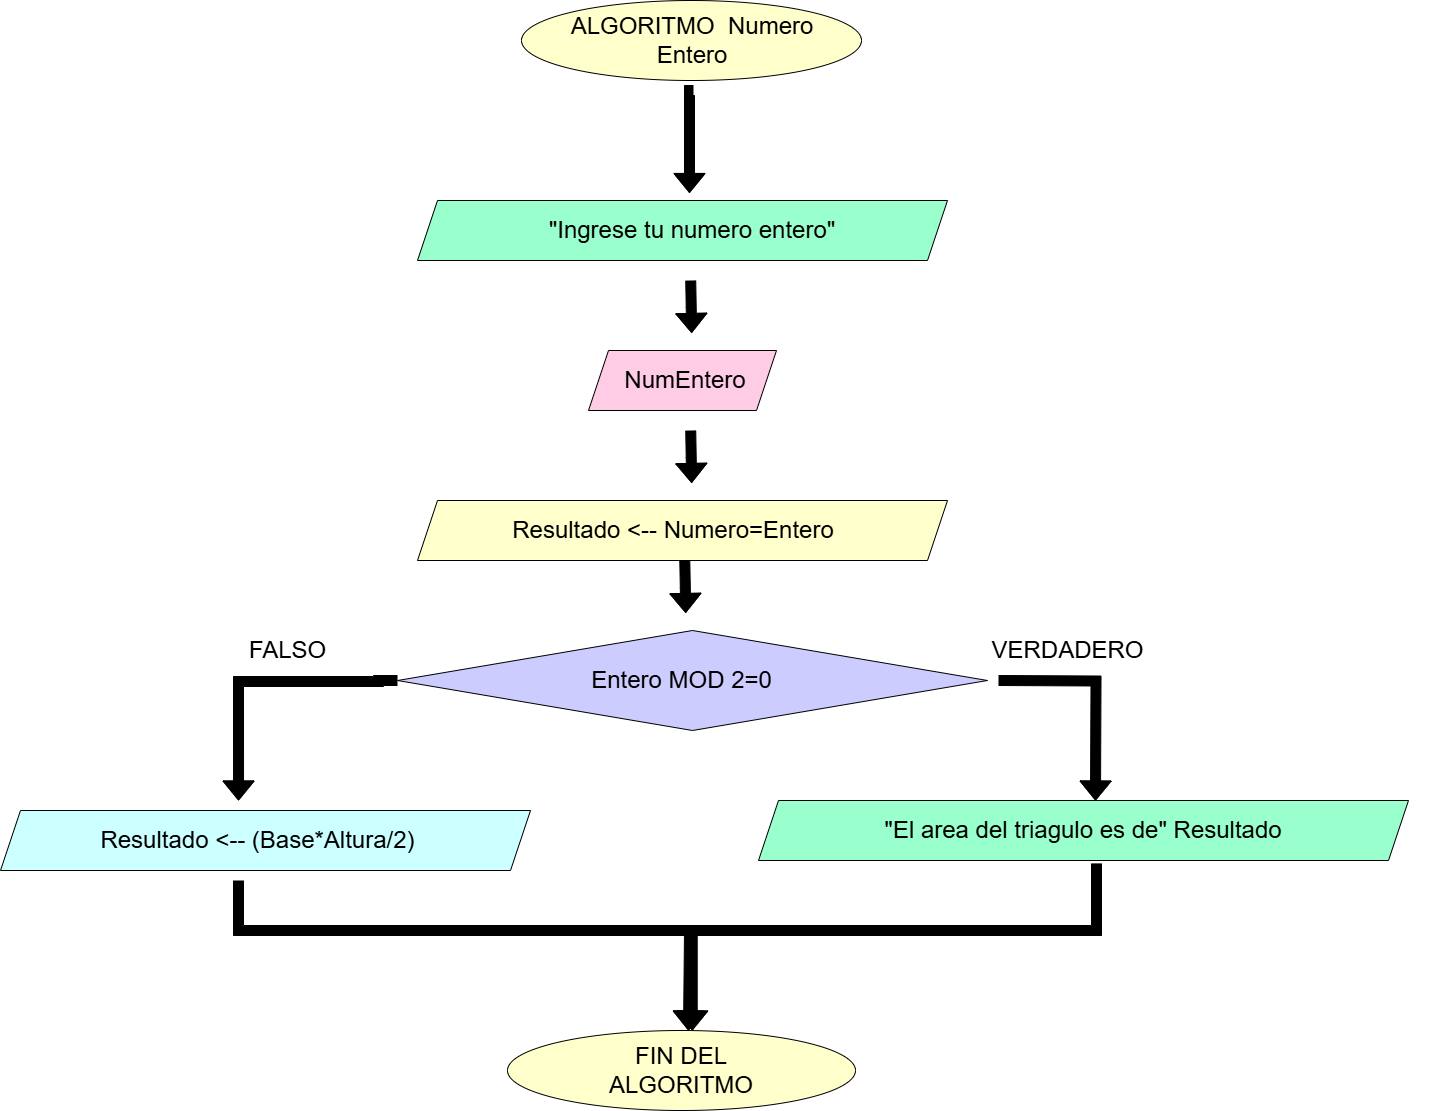

The diagram above was exported from draw.io. Its source (the exported page's mxGraphModel, read from the mxfile embedded in the PNG):
<mxGraphModel dx="2610" dy="1614" grid="1" gridSize="10" guides="1" tooltips="1" connect="1" arrows="1" fold="1" page="1" pageScale="1" pageWidth="827" pageHeight="1169" math="0" shadow="0">
  <root>
    <mxCell id="0" />
    <mxCell id="1" parent="0" />
    <mxCell id="ifw13N7sbAjDR6ziFt2J-1" value="" style="ellipse;whiteSpace=wrap;html=1;strokeColor=light-dark(#000000,#FFFFFF);fillColor=light-dark(#FFFFCC,var(--ge-dark-color, #121212));" parent="1" vertex="1">
      <mxGeometry x="253" y="40" width="340" height="80" as="geometry" />
    </mxCell>
    <mxCell id="ifw13N7sbAjDR6ziFt2J-7" value="" style="shape=parallelogram;perimeter=parallelogramPerimeter;whiteSpace=wrap;html=1;fixedSize=1;fillColor=light-dark(#99FFCC,#000000);" parent="1" vertex="1">
      <mxGeometry x="490" y="840" width="650" height="60" as="geometry" />
    </mxCell>
    <mxCell id="ifw13N7sbAjDR6ziFt2J-11" value="" style="shape=parallelogram;perimeter=parallelogramPerimeter;whiteSpace=wrap;html=1;fixedSize=1;fillColor=light-dark(#FFFFCC,#000000);" parent="1" vertex="1">
      <mxGeometry x="149" y="540" width="530" height="60" as="geometry" />
    </mxCell>
    <mxCell id="ifw13N7sbAjDR6ziFt2J-13" value="" style="ellipse;whiteSpace=wrap;html=1;fillColor=light-dark(#FFFFCC,#000000);" parent="1" vertex="1">
      <mxGeometry x="239" y="1070" width="348" height="80" as="geometry" />
    </mxCell>
    <mxCell id="ifw13N7sbAjDR6ziFt2J-14" value="&lt;font style=&quot;font-size: 24px;&quot;&gt;ALGORITMO&amp;nbsp; Numero Entero&lt;/font&gt;" style="text;html=1;align=center;verticalAlign=middle;whiteSpace=wrap;rounded=0;" parent="1" vertex="1">
      <mxGeometry x="299" y="65" width="250" height="30" as="geometry" />
    </mxCell>
    <mxCell id="ifw13N7sbAjDR6ziFt2J-17" value="&lt;span style=&quot;font-size: 24px;&quot;&gt;Resultado &amp;lt;-- Numero=Entero&lt;/span&gt;" style="text;html=1;align=center;verticalAlign=middle;whiteSpace=wrap;rounded=0;" parent="1" vertex="1">
      <mxGeometry x="140" y="554.5" width="530" height="30" as="geometry" />
    </mxCell>
    <mxCell id="ifw13N7sbAjDR6ziFt2J-19" value="&lt;span style=&quot;font-size: 24px;&quot;&gt;&quot;El area del triagulo es de&quot; Resultado&lt;/span&gt;" style="text;html=1;align=center;verticalAlign=middle;whiteSpace=wrap;rounded=0;" parent="1" vertex="1">
      <mxGeometry x="452" y="855" width="726" height="30" as="geometry" />
    </mxCell>
    <mxCell id="ifw13N7sbAjDR6ziFt2J-21" value="&lt;font style=&quot;font-size: 24px;&quot;&gt;FIN DEL ALGORITMO&lt;/font&gt;" style="text;html=1;align=center;verticalAlign=middle;whiteSpace=wrap;rounded=0;" parent="1" vertex="1">
      <mxGeometry x="298" y="1095" width="230" height="30" as="geometry" />
    </mxCell>
    <mxCell id="ifw13N7sbAjDR6ziFt2J-23" value="" style="edgeStyle=orthogonalEdgeStyle;rounded=0;orthogonalLoop=1;jettySize=auto;html=1;shape=flexArrow;fillColor=#000000;" parent="1" edge="1">
      <mxGeometry relative="1" as="geometry">
        <mxPoint x="425" y="130" as="sourcePoint" />
        <mxPoint x="420.9922222222222" y="232.44" as="targetPoint" />
        <Array as="points">
          <mxPoint x="421" y="130" />
        </Array>
      </mxGeometry>
    </mxCell>
    <mxCell id="ifw13N7sbAjDR6ziFt2J-26" value="" style="edgeStyle=orthogonalEdgeStyle;rounded=0;orthogonalLoop=1;jettySize=auto;html=1;exitX=0.518;exitY=1.032;exitDx=0;exitDy=0;exitPerimeter=0;shape=flexArrow;fillColor=#000000;" parent="1" edge="1">
      <mxGeometry relative="1" as="geometry">
        <mxPoint x="422.23" y="320" as="sourcePoint" />
        <mxPoint x="423.13222222222225" y="372.44" as="targetPoint" />
      </mxGeometry>
    </mxCell>
    <mxCell id="ifw13N7sbAjDR6ziFt2J-27" value="" style="edgeStyle=orthogonalEdgeStyle;rounded=0;orthogonalLoop=1;jettySize=auto;html=1;exitX=0.518;exitY=1.032;exitDx=0;exitDy=0;exitPerimeter=0;shape=flexArrow;fillColor=#000000;" parent="1" edge="1">
      <mxGeometry relative="1" as="geometry">
        <mxPoint x="422.23" y="470" as="sourcePoint" />
        <mxPoint x="423.13222222222225" y="522.44" as="targetPoint" />
      </mxGeometry>
    </mxCell>
    <mxCell id="ifw13N7sbAjDR6ziFt2J-29" value="" style="edgeStyle=orthogonalEdgeStyle;rounded=0;orthogonalLoop=1;jettySize=auto;html=1;exitX=0.518;exitY=1.032;exitDx=0;exitDy=0;exitPerimeter=0;shape=flexArrow;fillColor=#000000;" parent="1" edge="1">
      <mxGeometry relative="1" as="geometry">
        <mxPoint x="416.28000000000003" y="600" as="sourcePoint" />
        <mxPoint x="417.18222222222226" y="652.44" as="targetPoint" />
      </mxGeometry>
    </mxCell>
    <mxCell id="ifw13N7sbAjDR6ziFt2J-31" value="" style="edgeStyle=orthogonalEdgeStyle;rounded=0;orthogonalLoop=1;jettySize=auto;html=1;shape=flexArrow;fillColor=#000000;exitX=0;exitY=0.5;exitDx=0;exitDy=0;" parent="1" edge="1" source="BeiV8zteWLlHi6kT2oK7-15">
      <mxGeometry relative="1" as="geometry">
        <mxPoint x="60" y="710" as="sourcePoint" />
        <mxPoint x="-29.970000000000013" y="840" as="targetPoint" />
        <Array as="points">
          <mxPoint x="110" y="720" />
          <mxPoint x="-30" y="721" />
        </Array>
      </mxGeometry>
    </mxCell>
    <mxCell id="BeiV8zteWLlHi6kT2oK7-4" value="" style="shape=parallelogram;perimeter=parallelogramPerimeter;whiteSpace=wrap;html=1;fixedSize=1;fillColor=light-dark(#99FFCC,#000000);" vertex="1" parent="1">
      <mxGeometry x="149" y="240" width="530" height="60" as="geometry" />
    </mxCell>
    <mxCell id="BeiV8zteWLlHi6kT2oK7-5" value="&lt;span style=&quot;font-size: 24px;&quot;&gt;&quot;Ingrese tu numero entero&quot;&lt;/span&gt;" style="text;html=1;align=center;verticalAlign=middle;whiteSpace=wrap;rounded=0;" vertex="1" parent="1">
      <mxGeometry x="159" y="255" width="530" height="30" as="geometry" />
    </mxCell>
    <mxCell id="BeiV8zteWLlHi6kT2oK7-6" value="" style="shape=parallelogram;perimeter=parallelogramPerimeter;whiteSpace=wrap;html=1;fixedSize=1;fillColor=light-dark(#FFCCE6,var(--ge-dark-color, #121212));" vertex="1" parent="1">
      <mxGeometry x="320" y="390" width="188" height="60" as="geometry" />
    </mxCell>
    <mxCell id="BeiV8zteWLlHi6kT2oK7-7" value="&lt;font style=&quot;font-size: 24px;&quot;&gt;NumEntero&lt;/font&gt;" style="text;html=1;align=center;verticalAlign=middle;whiteSpace=wrap;rounded=0;" vertex="1" parent="1">
      <mxGeometry x="262" y="405" width="310" height="30" as="geometry" />
    </mxCell>
    <mxCell id="BeiV8zteWLlHi6kT2oK7-9" value="" style="shape=parallelogram;perimeter=parallelogramPerimeter;whiteSpace=wrap;html=1;fixedSize=1;fillColor=light-dark(#CCFFFF,#000000);" vertex="1" parent="1">
      <mxGeometry x="-268" y="850" width="530" height="60" as="geometry" />
    </mxCell>
    <mxCell id="BeiV8zteWLlHi6kT2oK7-10" value="&lt;span style=&quot;font-size: 24px;&quot;&gt;Resultado &amp;lt;-- (Base*Altura/2)&lt;/span&gt;" style="text;html=1;align=center;verticalAlign=middle;whiteSpace=wrap;rounded=0;" vertex="1" parent="1">
      <mxGeometry x="-180" y="865" width="339" height="30" as="geometry" />
    </mxCell>
    <mxCell id="BeiV8zteWLlHi6kT2oK7-15" value="" style="rhombus;whiteSpace=wrap;html=1;fillColor=light-dark(#CCCCFF,var(--ge-dark-color, #121212));" vertex="1" parent="1">
      <mxGeometry x="129" y="670" width="590" height="100" as="geometry" />
    </mxCell>
    <mxCell id="BeiV8zteWLlHi6kT2oK7-16" value="&lt;span style=&quot;font-size: 24px;&quot;&gt;Entero MOD 2=0&lt;/span&gt;" style="text;html=1;align=center;verticalAlign=middle;whiteSpace=wrap;rounded=0;" vertex="1" parent="1">
      <mxGeometry x="243.5" y="705" width="339" height="30" as="geometry" />
    </mxCell>
    <mxCell id="BeiV8zteWLlHi6kT2oK7-17" value="" style="edgeStyle=orthogonalEdgeStyle;rounded=0;orthogonalLoop=1;jettySize=auto;html=1;shape=flexArrow;fillColor=#000000;" edge="1" parent="1">
      <mxGeometry relative="1" as="geometry">
        <mxPoint x="-30" y="920" as="sourcePoint" />
        <mxPoint x="423.7" y="1070" as="targetPoint" />
        <Array as="points">
          <mxPoint x="-30" y="970" />
          <mxPoint x="424" y="970" />
        </Array>
      </mxGeometry>
    </mxCell>
    <mxCell id="BeiV8zteWLlHi6kT2oK7-18" value="" style="edgeStyle=orthogonalEdgeStyle;rounded=0;orthogonalLoop=1;jettySize=auto;html=1;shape=flexArrow;fillColor=#000000;" edge="1" parent="1">
      <mxGeometry relative="1" as="geometry">
        <mxPoint x="730" y="720" as="sourcePoint" />
        <mxPoint x="827" y="840" as="targetPoint" />
      </mxGeometry>
    </mxCell>
    <mxCell id="BeiV8zteWLlHi6kT2oK7-19" value="" style="edgeStyle=orthogonalEdgeStyle;rounded=0;orthogonalLoop=1;jettySize=auto;html=1;shape=flexArrow;fillColor=#000000;exitX=0.52;exitY=1.048;exitDx=0;exitDy=0;exitPerimeter=0;" edge="1" parent="1" source="ifw13N7sbAjDR6ziFt2J-7">
      <mxGeometry relative="1" as="geometry">
        <mxPoint x="828" y="970" as="sourcePoint" />
        <mxPoint x="420" y="1070" as="targetPoint" />
        <Array as="points">
          <mxPoint x="828" y="970" />
          <mxPoint x="421" y="970" />
        </Array>
      </mxGeometry>
    </mxCell>
    <mxCell id="BeiV8zteWLlHi6kT2oK7-22" value="&lt;span style=&quot;font-size: 24px;&quot;&gt;VERDADERO&lt;/span&gt;" style="text;html=1;align=center;verticalAlign=middle;whiteSpace=wrap;rounded=0;" vertex="1" parent="1">
      <mxGeometry x="630" y="675" width="339" height="30" as="geometry" />
    </mxCell>
    <mxCell id="BeiV8zteWLlHi6kT2oK7-23" value="&lt;span style=&quot;font-size: 24px;&quot;&gt;FALSO&lt;/span&gt;" style="text;html=1;align=center;verticalAlign=middle;whiteSpace=wrap;rounded=0;" vertex="1" parent="1">
      <mxGeometry x="-150" y="675" width="339" height="30" as="geometry" />
    </mxCell>
  </root>
</mxGraphModel>